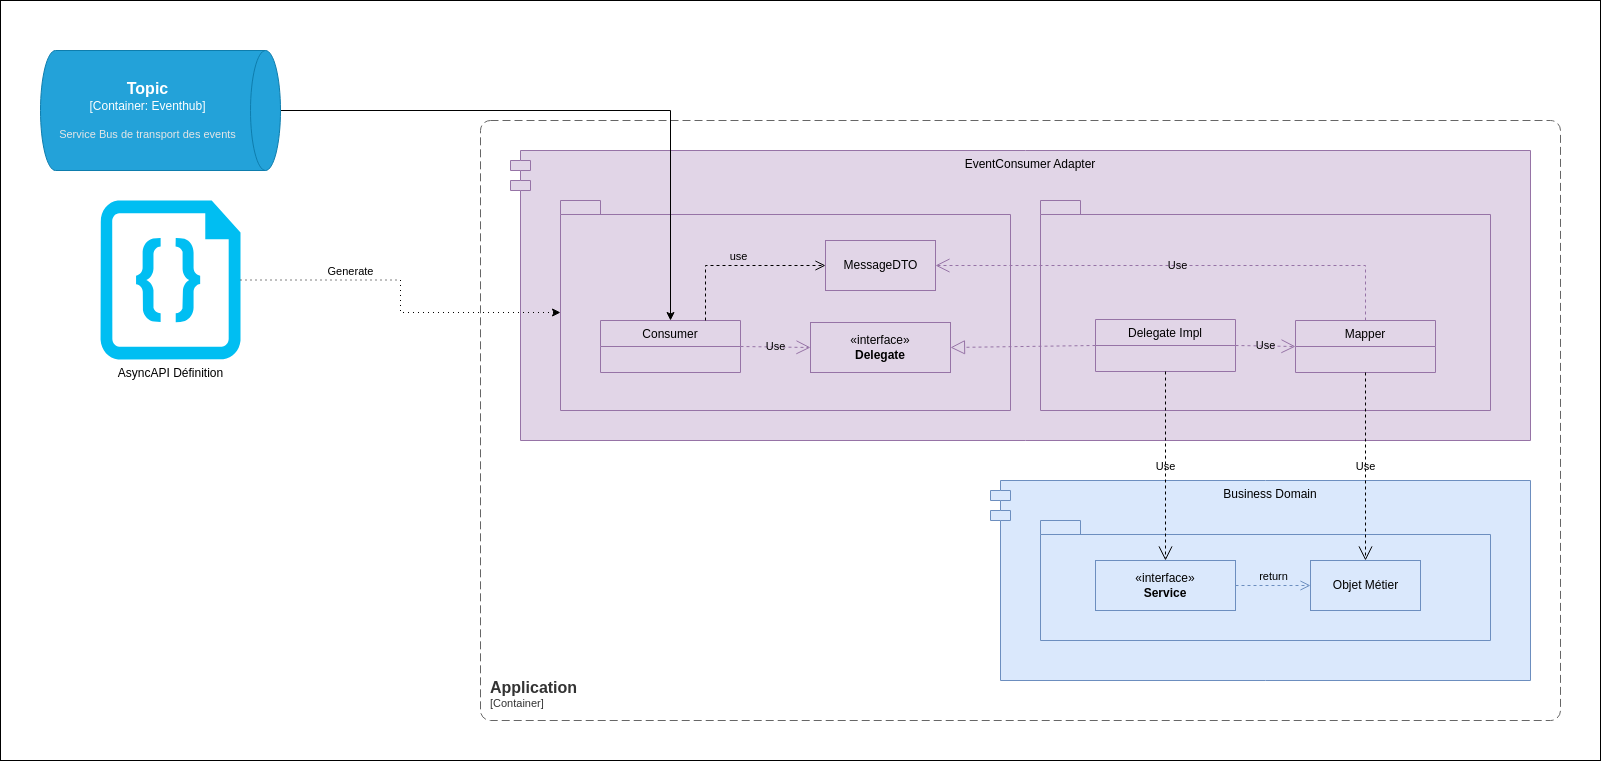

The diagram above was exported from draw.io. Its source (the exported page's mxGraphModel, read from the mxfile embedded in the PNG):
<mxGraphModel dx="584" dy="1943" grid="1" gridSize="10" guides="1" tooltips="1" connect="1" arrows="1" fold="1" page="1" pageScale="1" pageWidth="850" pageHeight="1100" math="0" shadow="0">
  <root>
    <mxCell id="0" />
    <mxCell id="1" parent="0" />
    <mxCell id="MJHdV_UF1paF4EHNVDgv-22" value="EventConsumer Adapter" style="shape=module;align=left;spacingLeft=20;align=center;verticalAlign=top;fillColor=#e1d5e7;strokeColor=#9673a6;" parent="1" vertex="1">
      <mxGeometry x="1590" y="-170" width="1020" height="290" as="geometry" />
    </mxCell>
    <mxCell id="MJHdV_UF1paF4EHNVDgv-23" value="" style="shape=folder;fontStyle=1;spacingTop=10;tabWidth=40;tabHeight=14;tabPosition=left;html=1;whiteSpace=wrap;fillColor=#e1d5e7;strokeColor=#9673a6;" parent="1" vertex="1">
      <mxGeometry x="1640" y="-120" width="450" height="210" as="geometry" />
    </mxCell>
    <UserObject label="Business Domain" link="data:page/id,64Gh0Temb0C5bZ6o-zV0" id="MJHdV_UF1paF4EHNVDgv-24">
      <mxCell style="shape=module;align=left;spacingLeft=20;align=center;verticalAlign=top;fillColor=#dae8fc;strokeColor=#6c8ebf;" parent="1" vertex="1">
        <mxGeometry x="2070" y="160" width="540" height="200" as="geometry" />
      </mxCell>
    </UserObject>
    <mxCell id="MJHdV_UF1paF4EHNVDgv-26" value="«interface»&lt;br&gt;&lt;b&gt;Delegate&lt;/b&gt;" style="html=1;whiteSpace=wrap;fillColor=#e1d5e7;strokeColor=#9673a6;" parent="1" vertex="1">
      <mxGeometry x="1890" y="2" width="140" height="50" as="geometry" />
    </mxCell>
    <mxCell id="MJHdV_UF1paF4EHNVDgv-27" value="Consumer" style="swimlane;fontStyle=0;childLayout=stackLayout;horizontal=1;startSize=26;horizontalStack=0;resizeParent=1;resizeParentMax=0;resizeLast=0;collapsible=1;marginBottom=0;fillColor=#e1d5e7;strokeColor=#9673a6;" parent="1" vertex="1">
      <mxGeometry x="1680" width="140" height="52" as="geometry" />
    </mxCell>
    <mxCell id="MJHdV_UF1paF4EHNVDgv-28" value="MessageDTO" style="html=1;fillColor=#e1d5e7;strokeColor=#9673a6;" parent="1" vertex="1">
      <mxGeometry x="1905" y="-80" width="110" height="50" as="geometry" />
    </mxCell>
    <mxCell id="MJHdV_UF1paF4EHNVDgv-31" value="Use" style="endArrow=open;endSize=12;dashed=1;html=1;rounded=0;exitX=1;exitY=0.5;exitDx=0;exitDy=0;entryX=0;entryY=0.5;entryDx=0;entryDy=0;fillColor=#e1d5e7;strokeColor=#9673a6;labelBackgroundColor=none;" parent="1" source="MJHdV_UF1paF4EHNVDgv-27" target="MJHdV_UF1paF4EHNVDgv-26" edge="1">
      <mxGeometry width="160" relative="1" as="geometry">
        <mxPoint x="2130" y="30" as="sourcePoint" />
        <mxPoint x="2290" y="30" as="targetPoint" />
      </mxGeometry>
    </mxCell>
    <mxCell id="MJHdV_UF1paF4EHNVDgv-32" value="use" style="html=1;verticalAlign=bottom;endArrow=open;dashed=1;endSize=8;rounded=0;exitX=0.75;exitY=0;exitDx=0;exitDy=0;entryX=0;entryY=0.5;entryDx=0;entryDy=0;labelBackgroundColor=none;edgeStyle=orthogonalEdgeStyle;" parent="1" source="MJHdV_UF1paF4EHNVDgv-27" target="MJHdV_UF1paF4EHNVDgv-28" edge="1">
      <mxGeometry relative="1" as="geometry">
        <mxPoint x="1820" y="-54" as="sourcePoint" />
        <mxPoint x="2170" y="30" as="targetPoint" />
      </mxGeometry>
    </mxCell>
    <mxCell id="MJHdV_UF1paF4EHNVDgv-33" value="" style="shape=folder;fontStyle=1;spacingTop=10;tabWidth=40;tabHeight=14;tabPosition=left;html=1;whiteSpace=wrap;fillColor=#e1d5e7;strokeColor=#9673a6;" parent="1" vertex="1">
      <mxGeometry x="2120" y="-120" width="450" height="210" as="geometry" />
    </mxCell>
    <mxCell id="MJHdV_UF1paF4EHNVDgv-34" value="Mapper" style="swimlane;fontStyle=0;childLayout=stackLayout;horizontal=1;startSize=26;fillColor=#e1d5e7;horizontalStack=0;resizeParent=1;resizeParentMax=0;resizeLast=0;collapsible=1;marginBottom=0;strokeColor=#9673a6;" parent="1" vertex="1">
      <mxGeometry x="2375" width="140" height="52" as="geometry" />
    </mxCell>
    <mxCell id="MJHdV_UF1paF4EHNVDgv-35" value="Delegate Impl" style="swimlane;fontStyle=0;childLayout=stackLayout;horizontal=1;startSize=26;horizontalStack=0;resizeParent=1;resizeParentMax=0;resizeLast=0;collapsible=1;marginBottom=0;fillColor=#e1d5e7;strokeColor=#9673a6;" parent="1" vertex="1">
      <mxGeometry x="2175" y="-1" width="140" height="52" as="geometry" />
    </mxCell>
    <mxCell id="MJHdV_UF1paF4EHNVDgv-36" value="" style="endArrow=block;dashed=1;endFill=0;endSize=12;html=1;rounded=0;entryX=1;entryY=0.5;entryDx=0;entryDy=0;exitX=0;exitY=0.5;exitDx=0;exitDy=0;fillColor=#e1d5e7;strokeColor=#9673a6;" parent="1" source="MJHdV_UF1paF4EHNVDgv-35" target="MJHdV_UF1paF4EHNVDgv-26" edge="1">
      <mxGeometry width="160" relative="1" as="geometry">
        <mxPoint x="2130" y="30" as="sourcePoint" />
        <mxPoint x="2290" y="30" as="targetPoint" />
      </mxGeometry>
    </mxCell>
    <mxCell id="MJHdV_UF1paF4EHNVDgv-37" value="Use" style="endArrow=open;endSize=12;dashed=1;html=1;rounded=0;exitX=1;exitY=0.5;exitDx=0;exitDy=0;entryX=0;entryY=0.5;entryDx=0;entryDy=0;fillColor=#e1d5e7;strokeColor=#9673a6;labelBackgroundColor=none;" parent="1" source="MJHdV_UF1paF4EHNVDgv-35" target="MJHdV_UF1paF4EHNVDgv-34" edge="1">
      <mxGeometry width="160" relative="1" as="geometry">
        <mxPoint x="1830" y="36" as="sourcePoint" />
        <mxPoint x="1900" y="37" as="targetPoint" />
      </mxGeometry>
    </mxCell>
    <mxCell id="MJHdV_UF1paF4EHNVDgv-38" value="Use" style="endArrow=open;endSize=12;dashed=1;html=1;rounded=0;exitX=0.5;exitY=0;exitDx=0;exitDy=0;entryX=1;entryY=0.5;entryDx=0;entryDy=0;edgeStyle=orthogonalEdgeStyle;labelBackgroundColor=none;fillColor=#e1d5e7;strokeColor=#9673a6;" parent="1" source="MJHdV_UF1paF4EHNVDgv-34" target="MJHdV_UF1paF4EHNVDgv-28" edge="1">
      <mxGeometry width="160" relative="1" as="geometry">
        <mxPoint x="2130" y="30" as="sourcePoint" />
        <mxPoint x="2290" y="30" as="targetPoint" />
      </mxGeometry>
    </mxCell>
    <mxCell id="MJHdV_UF1paF4EHNVDgv-39" value="" style="shape=folder;fontStyle=1;spacingTop=10;tabWidth=40;tabHeight=14;tabPosition=left;html=1;whiteSpace=wrap;fillColor=#dae8fc;strokeColor=#6c8ebf;" parent="1" vertex="1">
      <mxGeometry x="2120" y="200" width="450" height="120" as="geometry" />
    </mxCell>
    <mxCell id="MJHdV_UF1paF4EHNVDgv-40" value="«interface»&lt;br&gt;&lt;b&gt;Service&lt;/b&gt;" style="html=1;whiteSpace=wrap;fillColor=#dae8fc;strokeColor=#6c8ebf;" parent="1" vertex="1">
      <mxGeometry x="2175" y="240" width="140" height="50" as="geometry" />
    </mxCell>
    <mxCell id="MJHdV_UF1paF4EHNVDgv-43" value="Objet Métier" style="html=1;fillColor=#dae8fc;strokeColor=#6c8ebf;" parent="1" vertex="1">
      <mxGeometry x="2390" y="240" width="110" height="50" as="geometry" />
    </mxCell>
    <mxCell id="MJHdV_UF1paF4EHNVDgv-45" value="Use" style="endArrow=open;endSize=12;dashed=1;html=1;rounded=0;exitX=0.5;exitY=1;exitDx=0;exitDy=0;entryX=0.5;entryY=0;entryDx=0;entryDy=0;labelBackgroundColor=none;" parent="1" source="MJHdV_UF1paF4EHNVDgv-34" target="MJHdV_UF1paF4EHNVDgv-43" edge="1">
      <mxGeometry width="160" relative="1" as="geometry">
        <mxPoint x="2130" y="180" as="sourcePoint" />
        <mxPoint x="2290" y="180" as="targetPoint" />
      </mxGeometry>
    </mxCell>
    <mxCell id="MJHdV_UF1paF4EHNVDgv-49" value="Use" style="endArrow=open;endSize=12;dashed=1;html=1;rounded=0;exitX=0.5;exitY=1;exitDx=0;exitDy=0;entryX=0.5;entryY=0;entryDx=0;entryDy=0;labelBackgroundColor=none;" parent="1" source="MJHdV_UF1paF4EHNVDgv-35" target="MJHdV_UF1paF4EHNVDgv-40" edge="1">
      <mxGeometry width="160" relative="1" as="geometry">
        <mxPoint x="2455" y="62" as="sourcePoint" />
        <mxPoint x="2455" y="331" as="targetPoint" />
      </mxGeometry>
    </mxCell>
    <object placeholders="1" c4Name="Application" c4Type="ContainerScopeBoundary" c4Application="Container" label="&lt;font style=&quot;font-size: 16px&quot;&gt;&lt;b&gt;&lt;div style=&quot;text-align: left&quot;&gt;%c4Name%&lt;/div&gt;&lt;/b&gt;&lt;/font&gt;&lt;div style=&quot;text-align: left&quot;&gt;[%c4Application%]&lt;/div&gt;" id="MJHdV_UF1paF4EHNVDgv-51">
      <mxCell style="rounded=1;fontSize=11;whiteSpace=wrap;html=1;dashed=1;arcSize=20;fillColor=none;strokeColor=#666666;fontColor=#333333;labelBackgroundColor=none;align=left;verticalAlign=bottom;labelBorderColor=none;spacingTop=0;spacing=10;dashPattern=8 4;metaEdit=1;rotatable=0;perimeter=rectanglePerimeter;noLabel=0;labelPadding=0;allowArrows=0;connectable=0;expand=0;recursiveResize=0;editable=1;pointerEvents=0;absoluteArcSize=1;points=[[0.25,0,0],[0.5,0,0],[0.75,0,0],[1,0.25,0],[1,0.5,0],[1,0.75,0],[0.75,1,0],[0.5,1,0],[0.25,1,0],[0,0.75,0],[0,0.5,0],[0,0.25,0]];" parent="1" vertex="1">
        <mxGeometry x="1560" y="-200" width="1080" height="600" as="geometry" />
      </mxCell>
    </object>
    <mxCell id="MJHdV_UF1paF4EHNVDgv-52" style="edgeStyle=orthogonalEdgeStyle;rounded=0;orthogonalLoop=1;jettySize=auto;html=1;exitX=0.5;exitY=0;exitDx=0;exitDy=0;exitPerimeter=0;entryX=0.5;entryY=0;entryDx=0;entryDy=0;" parent="1" source="MJHdV_UF1paF4EHNVDgv-53" target="MJHdV_UF1paF4EHNVDgv-27" edge="1">
      <mxGeometry relative="1" as="geometry">
        <Array as="points">
          <mxPoint x="1750" y="-210" />
        </Array>
        <mxPoint x="1750" y="-79" as="targetPoint" />
      </mxGeometry>
    </mxCell>
    <object placeholders="1" c4Type="Topic" c4Container="Container" c4Technology="Eventhub" c4Description="Service Bus de transport des events" label="&lt;font style=&quot;font-size: 16px&quot;&gt;&lt;b&gt;%c4Type%&lt;/b&gt;&lt;/font&gt;&lt;div&gt;[%c4Container%:&amp;nbsp;%c4Technology%]&lt;/div&gt;&lt;br&gt;&lt;div&gt;&lt;font style=&quot;font-size: 11px&quot;&gt;&lt;font color=&quot;#E6E6E6&quot;&gt;%c4Description%&lt;/font&gt;&lt;/div&gt;" id="MJHdV_UF1paF4EHNVDgv-53">
      <mxCell style="shape=cylinder3;size=15;direction=south;whiteSpace=wrap;html=1;boundedLbl=1;rounded=0;labelBackgroundColor=none;fillColor=#23A2D9;fontSize=12;fontColor=#ffffff;align=center;strokeColor=#0E7DAD;metaEdit=1;points=[[0.5,0,0],[1,0.25,0],[1,0.5,0],[1,0.75,0],[0.5,1,0],[0,0.75,0],[0,0.5,0],[0,0.25,0]];resizable=0;" parent="1" vertex="1">
        <mxGeometry x="1120" y="-270" width="240" height="120" as="geometry" />
      </mxCell>
    </object>
    <mxCell id="MJHdV_UF1paF4EHNVDgv-63" value="AsyncAPI Définition" style="verticalLabelPosition=bottom;html=1;verticalAlign=top;align=center;strokeColor=none;fillColor=#00BEF2;shape=mxgraph.azure.code_file;pointerEvents=1;" parent="1" vertex="1">
      <mxGeometry x="1180" y="-120" width="140" height="159" as="geometry" />
    </mxCell>
    <mxCell id="GiG0aZI1HuQDVtuqRKsG-1" value="Generate" style="edgeStyle=orthogonalEdgeStyle;rounded=0;orthogonalLoop=1;jettySize=auto;html=1;exitX=1;exitY=0.5;exitDx=0;exitDy=0;exitPerimeter=0;entryX=0;entryY=0;entryDx=0;entryDy=112;entryPerimeter=0;dashed=1;dashPattern=1 4;labelBackgroundColor=none;" parent="1" source="MJHdV_UF1paF4EHNVDgv-63" target="MJHdV_UF1paF4EHNVDgv-23" edge="1">
      <mxGeometry x="-0.3759" y="10" relative="1" as="geometry">
        <mxPoint y="1" as="offset" />
      </mxGeometry>
    </mxCell>
    <mxCell id="GiG0aZI1HuQDVtuqRKsG-2" value="return" style="html=1;verticalAlign=bottom;endArrow=open;dashed=1;endSize=8;curved=0;rounded=0;exitX=1;exitY=0.5;exitDx=0;exitDy=0;entryX=0;entryY=0.5;entryDx=0;entryDy=0;fillColor=#dae8fc;strokeColor=#6c8ebf;labelBackgroundColor=none;" parent="1" source="MJHdV_UF1paF4EHNVDgv-40" target="MJHdV_UF1paF4EHNVDgv-43" edge="1">
      <mxGeometry relative="1" as="geometry">
        <mxPoint x="2330" y="160" as="sourcePoint" />
        <mxPoint x="2250" y="160" as="targetPoint" />
      </mxGeometry>
    </mxCell>
    <mxCell id="gRbIeZ5XwlmNJPowINuT-1" value="" style="rounded=0;whiteSpace=wrap;html=1;fillColor=none;" vertex="1" parent="1">
      <mxGeometry x="1080" y="-320" width="1600" height="760" as="geometry" />
    </mxCell>
  </root>
</mxGraphModel>